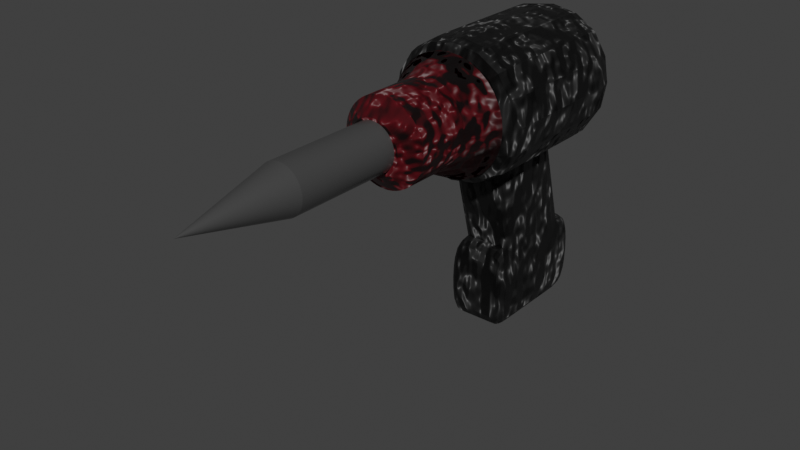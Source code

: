 # Source: herramienta_dos.blend  (saved by Blender 4.4.32; exported with 4.5.12 LTS)
import bpy
from mathutils import Matrix  # noqa: F401  (used for matrix-valued properties, if any)

bpy.ops.wm.read_factory_settings(use_empty=True)
scene = bpy.context.scene
scene.name = 'Scene'

# ---- collections
col_collection = bpy.data.collections.new('Collection'); scene.collection.children.link(col_collection)

# ---- images (referenced by path relative to the original .blend; pixels are not part of the script)
import os
ASSET_DIR = os.environ.get("B2B_ASSET_DIR", "")  # directory of the original .blend (textures are referenced by path, not embedded)
HERE = os.path.dirname(os.path.abspath(__file__))  # packed textures are extracted next to this script under _unpacked/

def load_image(name, relpath, width, height, colorspace="sRGB"):
    """Load a texture the original file referenced (path relative to the .blend, or extracted next to this script)."""
    p = next((c for c in (os.path.join(HERE, relpath), os.path.join(ASSET_DIR, relpath)) if relpath and os.path.exists(c)), "")
    if p:
        img = bpy.data.images.load(p, check_existing=True)
        img.name = name
    else:  # same state as the original file: an image datablock whose file is absent (Cycles renders it pink)
        img = bpy.data.images.new(name, width, height)
        img.source = "FILE"
        img.filepath = "//" + (relpath or name)
    img.colorspace_settings.name = colorspace
    return img
img_roughpaint_png = load_image('roughpaint.png', 'roughpaint.png', 1024, 1024, 'sRGB')

# ---- materials (node trees are filled in below, after node groups)
mat_material_007 = bpy.data.materials.new('Material.007')
mat_material_007.use_transparent_shadow = False
mat_material_005 = bpy.data.materials.new('Material.005')
mat_material_005.use_transparent_shadow = False
mat_material_006 = bpy.data.materials.new('Material.006')
mat_material_006.use_transparent_shadow = False

# ---- material node trees
mat_material_007.use_nodes = True; mat_material_007.node_tree.nodes.clear()
_N = mat_material_007.node_tree.nodes; _L = mat_material_007.node_tree.links
n0 = _N.new('ShaderNodeBsdfPrincipled'); n0.name = 'Principled BSDF'; n0.location = (10, 300)
n0.inputs[0].default_value = (0.03026, 0.03026, 0.03026, 1.0)
n0.inputs[1].default_value = 0.6582
n1 = _N.new('ShaderNodeOutputMaterial'); n1.name = 'Material Output'; n1.location = (300, 300)
n2 = _N.new('ShaderNodeBump'); n2.name = 'Bump'; n2.location = (-176, 248)
n2.inputs[1].default_value = 1.0
n2.inputs[2].default_value = 1.0
n3 = _N.new('ShaderNodeHueSaturation'); n3.name = 'Hue/Saturation/Value'; n3.location = (-392, 249)
n4 = _N.new('ShaderNodeTexNoise'); n4.name = 'Noise Texture'; n4.location = (-597, 267)
_L.new(n0.outputs[0], n1.inputs[0])
_L.new(n2.outputs[0], n0.inputs[5])
_L.new(n3.outputs[0], n2.inputs[3])
_L.new(n4.outputs[0], n3.inputs[4])
n1.is_active_output = True
mat_material_005.use_nodes = True; mat_material_005.node_tree.nodes.clear()
_N = mat_material_005.node_tree.nodes; _L = mat_material_005.node_tree.links
n0 = _N.new('ShaderNodeBsdfPrincipled'); n0.name = 'Principled BSDF'; n0.location = (21, 300)
n0.inputs[0].default_value = (0.1007, 0.1007, 0.1007, 1.0)
n0.inputs[1].default_value = 0.4327
n1 = _N.new('ShaderNodeOutputMaterial'); n1.name = 'Material Output'; n1.location = (311, 300)
n2 = _N.new('ShaderNodeTexImage'); n2.name = 'Image Texture'; n2.location = (-539, 268)
n2.image = img_roughpaint_png
n3 = _N.new('ShaderNodeMapping'); n3.name = 'Mapping'; n3.location = (-719, 268)
n4 = _N.new('ShaderNodeTexCoord'); n4.name = 'Texture Coordinate'; n4.location = (-899, 268)
n5 = _N.new('ShaderNodeValToRGB'); n5.name = 'Color Ramp'; n5.location = (-261, 309)
while len(n5.color_ramp.elements) > 1: n5.color_ramp.elements.remove(n5.color_ramp.elements[-1])
n5.color_ramp.elements[0].position = 0.2255; n5.color_ramp.elements[0].color = (0.0, 0.0, 0.0, 1.0)
_e = n5.color_ramp.elements.new(0.4582); _e.color = (1.0, 1.0, 1.0, 1.0)
_L.new(n0.outputs[0], n1.inputs[0])
_L.new(n3.outputs[0], n2.inputs[0])
_L.new(n4.outputs[2], n3.inputs[0])
_L.new(n2.outputs[0], n5.inputs[0])
_L.new(n5.outputs[0], n0.inputs[2])
n1.is_active_output = True
mat_material_006.use_nodes = True; mat_material_006.node_tree.nodes.clear()
_N = mat_material_006.node_tree.nodes; _L = mat_material_006.node_tree.links
n0 = _N.new('ShaderNodeBsdfPrincipled'); n0.name = 'Principled BSDF'; n0.location = (10, 300)
n0.inputs[0].default_value = (0.09325, 0.0, 0.003305, 1.0)
n1 = _N.new('ShaderNodeOutputMaterial'); n1.name = 'Material Output'; n1.location = (300, 300)
n2 = _N.new('ShaderNodeBump'); n2.name = 'Bump'; n2.location = (-207, 259)
n2.inputs[0].default_value = 0.86
n2.inputs[1].default_value = 1.0
n2.inputs[2].default_value = 1.0
n3 = _N.new('ShaderNodeHueSaturation'); n3.name = 'Hue/Saturation/Value'; n3.location = (-410, 256)
n4 = _N.new('ShaderNodeTexNoise'); n4.name = 'Noise Texture'; n4.location = (-641, 267)
n4.inputs[2].default_value = 3.6
_L.new(n0.outputs[0], n1.inputs[0])
_L.new(n2.outputs[0], n0.inputs[5])
_L.new(n3.outputs[0], n2.inputs[3])
_L.new(n4.outputs[0], n3.inputs[4])
n1.is_active_output = True

# ---- world
world_world = bpy.data.worlds.new('World'); scene.world = world_world
world_world.use_nodes = True; world_world.node_tree.nodes.clear()
_N = world_world.node_tree.nodes; _L = world_world.node_tree.links
n0 = _N.new('ShaderNodeOutputWorld'); n0.name = 'World Output'; n0.location = (300, 300)
n1 = _N.new('ShaderNodeBackground'); n1.name = 'Background'; n1.location = (10, 300)
n1.inputs[0].default_value = (0.05088, 0.05088, 0.05088, 1.0)
_L.new(n1.outputs[0], n0.inputs[0])
n0.is_active_output = True
world_world.color = (0.05088, 0.05088, 0.05088)
world_world.use_sun_shadow = False
world_world.sun_shadow_jitter_overblur = 0.0

# ---- meshes
me_cube_009 = bpy.data.meshes.new('Cube.009')
me_cube_009.from_pydata([(-1.0, -1.0, -1.0), (-1.0, -1.0, 1.0), (-1.0, 1.0, -1.0), (-1.0, 1.0, 1.0), (1.0, -1.0, -1.0), (1.0, -1.0, 1.0), (1.0, 1.0, -1.0), (1.0, 1.0, 1.0), (-0.6091, 1.0, -1.0), (-0.6091, 1.0, 1.0), (-0.6091, -1.0, -1.0), (-0.6091, -1.0, 1.0), (0.6424, 1.0, 1.0), (0.6424, -1.0, -1.0), (0.6424, 1.0, -1.0), (0.6424, -1.0, 1.0), (-1.0, 0.6901, -1.0), (-1.0, 0.6901, 1.0), (1.0, 0.6901, -1.0), (1.0, 0.6901, 1.0), (-0.6091, 0.6901, 1.0), (-0.6091, 0.6901, -1.0), (0.6424, 0.6901, 1.0), (0.6424, 0.6901, -1.0), (-1.0, -0.665, -1.0), (1.0, -0.665, 1.0), (-0.6091, -0.665, 1.0), (-0.6091, -0.665, -1.0), (0.6424, -0.665, 1.0), (0.6424, -0.665, -1.0), (-1.0, -0.665, 1.0), (1.0, -0.665, -1.0), (2.501, 1.022, 6.211), (2.501, 1.022, 2.809), (2.501, -1.818, 6.211), (2.501, -1.818, 2.809), (-2.501, 1.022, 6.211), (-2.501, 1.022, 2.809), (-2.501, -1.818, 6.211), (-2.501, -1.818, 2.809), (2.501, 0.6551, 6.211), (2.501, 0.6551, 2.809), (-2.501, 0.6551, 6.211), (-2.501, 0.6551, 2.809), (2.501, -1.482, 2.809), (-2.501, -1.482, 6.211), (2.501, -1.482, 6.211), (-2.501, -1.482, 2.809), (-1.0, -1.078, 3.062), (-1.0, 0.2193, 3.601), (-1.0, -0.4502, -0.3786), (-1.0, 0.8472, 0.1602), (1.0, -1.078, 3.062), (1.0, 0.2193, 3.601), (1.0, -0.4502, -0.3786), (1.0, 0.8472, 0.1602), (-0.6091, -0.4502, -0.3786), (-0.6091, 0.8472, 0.1602), (-0.6091, -1.078, 3.062), (-0.6091, 0.2193, 3.601), (0.6424, 0.8472, 0.1602), (0.6424, -1.078, 3.062), (0.6424, -0.4502, -0.3786), (0.6424, 0.2193, 3.601), (-1.0, -0.5475, 0.1545), (-1.0, 0.7499, 0.6933), (1.0, -0.5475, 0.1545), (1.0, 0.7499, 0.6933), (-0.6091, 0.7499, 0.6933), (-0.6091, -0.5475, 0.1545), (0.6424, 0.7499, 0.6933), (0.6424, -0.5475, 0.1545), (-1.0, -0.9729, 2.486), (1.0, 0.3244, 3.025), (-0.6091, 0.3244, 3.025), (-0.6091, -0.9729, 2.486), (0.6424, 0.3244, 3.025), (0.6424, -0.9729, 2.486), (-1.0, 0.3244, 3.025), (1.0, -0.9729, 2.486)], [], [(16, 17, 3, 2), (14, 12, 7, 6), (31, 25, 5, 4), (10, 11, 1, 0), (29, 31, 4, 13), (26, 30, 1, 11), (28, 26, 11, 15), (24, 27, 10, 0), (13, 15, 11, 10), (2, 3, 9, 8), (4, 5, 15, 13), (25, 28, 15, 5), (27, 29, 13, 10), (8, 9, 12, 14), (8, 14, 23, 21), (7, 12, 22, 19), (2, 8, 21, 16), (12, 9, 20, 22), (9, 3, 17, 20), (14, 6, 18, 23), (6, 7, 19, 18), (24, 30, 17, 16), (0, 1, 30, 24), (21, 23, 29, 27), (19, 22, 28, 25), (16, 21, 27, 24), (22, 20, 26, 28), (20, 17, 30, 26), (23, 18, 31, 29), (18, 19, 25, 31), (46, 34, 35, 44), (34, 38, 39, 35), (42, 36, 37, 43), (36, 32, 33, 37), (40, 32, 36, 42), (43, 37, 33, 41), (47, 43, 41, 44), (46, 40, 42, 45), (45, 42, 43, 47), (32, 40, 41, 33), (38, 45, 47, 39), (34, 46, 45, 38), (39, 47, 44, 35), (40, 46, 44, 41), (64, 65, 51, 50), (62, 60, 55, 54), (79, 73, 53, 52), (58, 59, 49, 48), (77, 79, 52, 61), (74, 78, 49, 59), (76, 74, 59, 63), (72, 75, 58, 48), (61, 63, 59, 58), (50, 51, 57, 56), (52, 53, 63, 61), (73, 76, 63, 53), (75, 77, 61, 58), (56, 57, 60, 62), (56, 62, 71, 69), (55, 60, 70, 67), (50, 56, 69, 64), (60, 57, 68, 70), (57, 51, 65, 68), (62, 54, 66, 71), (54, 55, 67, 66), (72, 78, 65, 64), (48, 49, 78, 72), (69, 71, 77, 75), (67, 70, 76, 73), (64, 69, 75, 72), (70, 68, 74, 76), (68, 65, 78, 74), (71, 66, 79, 77), (66, 67, 73, 79)])
_uv = me_cube_009.uv_layers.new(name='UVMap')
_uv.uv.foreach_set('vector', [0.375, 0.125, 0.625, 0.125, 0.625, 0.25, 0.375, 0.25, 0.375, 0.4722, 0.625, 0.4722, 0.625, 0.5, 0.375, 0.5, 0.375, 0.7278, 0.625, 0.7278, 0.625, 0.75, 0.375, 0.75, 0.375, 0.875, 0.625, 0.875, 0.625, 1.0, 0.375, 1.0, 0.3472, 0.7278, 0.375, 0.7278, 0.375, 0.75, 0.3472, 0.75, 0.75, 0.7278, 0.875, 0.7278, 0.875, 0.75, 0.75, 0.75, 0.6528, 0.7278, 0.75, 0.7278, 0.75, 0.75, 0.6528, 0.75, 0.125, 0.7278, 0.25, 0.7278, 0.25, 0.75, 0.125, 0.75, 0.375, 0.7778, 0.625, 0.7778, 0.625, 0.875, 0.375, 0.875, 0.375, 0.25, 0.625, 0.25, 0.625, 0.375, 0.375, 0.375, 0.375, 0.75, 0.625, 0.75, 0.625, 0.7778, 0.375, 0.7778, 0.625, 0.7278, 0.6528, 0.7278, 0.6528, 0.75, 0.625, 0.75, 0.25, 0.7278, 0.3472, 0.7278, 0.3472, 0.75, 0.25, 0.75, 0.375, 0.375, 0.625, 0.375, 0.625, 0.4722, 0.375, 0.4722, 0.25, 0.5, 0.3472, 0.5, 0.3472, 0.625, 0.25, 0.625, 0.625, 0.5, 0.6528, 0.5, 0.6528, 0.625, 0.625, 0.625, 0.125, 0.5, 0.25, 0.5, 0.25, 0.625, 0.125, 0.625, 0.6528, 0.5, 0.75, 0.5, 0.75, 0.625, 0.6528, 0.625, 0.75, 0.5, 0.875, 0.5, 0.875, 0.625, 0.75, 0.625, 0.3472, 0.5, 0.375, 0.5, 0.375, 0.625, 0.3472, 0.625, 0.375, 0.5, 0.625, 0.5, 0.625, 0.625, 0.375, 0.625, 0.375, 0.02215, 0.625, 0.02215, 0.625, 0.125, 0.375, 0.125, 0.375, 0.0, 0.625, 0.0, 0.625, 0.02215, 0.375, 0.02215, 0.25, 0.625, 0.3472, 0.625, 0.3472, 0.7278, 0.25, 0.7278, 0.625, 0.625, 0.6528, 0.625, 0.6528, 0.7278, 0.625, 0.7278, 0.125, 0.625, 0.25, 0.625, 0.25, 0.7278, 0.125, 0.7278, 0.6528, 0.625, 0.75, 0.625, 0.75, 0.7278, 0.6528, 0.7278, 0.75, 0.625, 0.875, 0.625, 0.875, 0.7278, 0.75, 0.7278, 0.3472, 0.625, 0.375, 0.625, 0.375, 0.7278, 0.3472, 0.7278, 0.375, 0.625, 0.625, 0.625, 0.625, 0.7278, 0.375, 0.7278, 0.375, 0.2204, 0.375, 0.25, 0.625, 0.25, 0.625, 0.2204, 0.375, 0.25, 0.375, 0.5, 0.625, 0.5, 0.625, 0.25, 0.375, 0.7177, 0.375, 0.75, 0.625, 0.75, 0.625, 0.7177, 0.375, 0.75, 0.375, 1.0, 0.625, 1.0, 0.625, 0.75, 0.125, 0.7177, 0.125, 0.75, 0.375, 0.75, 0.375, 0.7177, 0.625, 0.7177, 0.625, 0.75, 0.875, 0.75, 0.875, 0.7177, 0.625, 0.5296, 0.625, 0.7177, 0.875, 0.7177, 0.875, 0.5296, 0.125, 0.5296, 0.125, 0.7177, 0.375, 0.7177, 0.375, 0.5296, 0.375, 0.5296, 0.375, 0.7177, 0.625, 0.7177, 0.625, 0.5296, 0.375, 0.0, 0.375, 0.03226, 0.625, 0.03226, 0.625, 0.0, 0.375, 0.5, 0.375, 0.5296, 0.625, 0.5296, 0.625, 0.5, 0.125, 0.5, 0.125, 0.5296, 0.375, 0.5296, 0.375, 0.5, 0.625, 0.5, 0.625, 0.5296, 0.875, 0.5296, 0.875, 0.5, 0.375, 0.03226, 0.375, 0.2204, 0.625, 0.2204, 0.625, 0.03226, 0.375, 0.125, 0.625, 0.125, 0.625, 0.25, 0.375, 0.25, 0.375, 0.4722, 0.625, 0.4722, 0.625, 0.5, 0.375, 0.5, 0.375, 0.7278, 0.625, 0.7278, 0.625, 0.75, 0.375, 0.75, 0.375, 0.875, 0.625, 0.875, 0.625, 1.0, 0.375, 1.0, 0.3472, 0.7278, 0.375, 0.7278, 0.375, 0.75, 0.3472, 0.75, 0.75, 0.7278, 0.875, 0.7278, 0.875, 0.75, 0.75, 0.75, 0.6528, 0.7278, 0.75, 0.7278, 0.75, 0.75, 0.6528, 0.75, 0.125, 0.7278, 0.25, 0.7278, 0.25, 0.75, 0.125, 0.75, 0.375, 0.7778, 0.625, 0.7778, 0.625, 0.875, 0.375, 0.875, 0.375, 0.25, 0.625, 0.25, 0.625, 0.375, 0.375, 0.375, 0.375, 0.75, 0.625, 0.75, 0.625, 0.7778, 0.375, 0.7778, 0.625, 0.7278, 0.6528, 0.7278, 0.6528, 0.75, 0.625, 0.75, 0.25, 0.7278, 0.3472, 0.7278, 0.3472, 0.75, 0.25, 0.75, 0.375, 0.375, 0.625, 0.375, 0.625, 0.4722, 0.375, 0.4722, 0.25, 0.5, 0.3472, 0.5, 0.3472, 0.625, 0.25, 0.625, 0.625, 0.5, 0.6528, 0.5, 0.6528, 0.625, 0.625, 0.625, 0.125, 0.5, 0.25, 0.5, 0.25, 0.625, 0.125, 0.625, 0.6528, 0.5, 0.75, 0.5, 0.75, 0.625, 0.6528, 0.625, 0.75, 0.5, 0.875, 0.5, 0.875, 0.625, 0.75, 0.625, 0.3472, 0.5, 0.375, 0.5, 0.375, 0.625, 0.3472, 0.625, 0.375, 0.5, 0.625, 0.5, 0.625, 0.625, 0.375, 0.625, 0.375, 0.02215, 0.625, 0.02215, 0.625, 0.125, 0.375, 0.125, 0.375, 0.0, 0.625, 0.0, 0.625, 0.02215, 0.375, 0.02215, 0.25, 0.625, 0.3472, 0.625, 0.3472, 0.7278, 0.25, 0.7278, 0.625, 0.625, 0.6528, 0.625, 0.6528, 0.7278, 0.625, 0.7278, 0.125, 0.625, 0.25, 0.625, 0.25, 0.7278, 0.125, 0.7278, 0.6528, 0.625, 0.75, 0.625, 0.75, 0.7278, 0.6528, 0.7278, 0.75, 0.625, 0.875, 0.625, 0.875, 0.7278, 0.75, 0.7278, 0.3472, 0.625, 0.375, 0.625, 0.375, 0.7278, 0.3472, 0.7278, 0.375, 0.625, 0.625, 0.625, 0.625, 0.7278, 0.375, 0.7278])
me_cube_009.materials.append(mat_material_007)
me_cube_009.update()
me_cone_001 = bpy.data.meshes.new('Cone.001')
me_cone_001.from_pydata([(0.0, 1.0, -1.0), (0.08481, 0.9964, -1.0), (0.169, 0.9856, -1.0), (0.252, 0.9677, -1.0), (0.3331, 0.9429, -1.0), (0.4119, 0.9112, -1.0), (0.4877, 0.873, -1.0), (0.56, 0.8285, -1.0), (0.6282, 0.778, -1.0), (0.6919, 0.722, -1.0), (0.7507, 0.6607, -1.0), (0.804, 0.5946, -1.0), (0.8515, 0.5243, -1.0), (0.8929, 0.4502, -1.0), (0.9279, 0.3729, -1.0), (0.9562, 0.2928, -1.0), (0.9776, 0.2107, -1.0), (0.9919, 0.127, -1.0), (0.9991, 0.04244, -1.0), (0.9991, -0.04244, -1.0), (0.9919, -0.127, -1.0), (0.9776, -0.2107, -1.0), (0.9562, -0.2928, -1.0), (0.9279, -0.3729, -1.0), (0.8929, -0.4502, -1.0), (0.8515, -0.5243, -1.0), (0.804, -0.5946, -1.0), (0.7507, -0.6607, -1.0), (0.6919, -0.722, -1.0), (0.6282, -0.778, -1.0), (0.56, -0.8285, -1.0), (0.4877, -0.873, -1.0), (0.4119, -0.9112, -1.0), (0.3331, -0.9429, -1.0), (0.252, -0.9677, -1.0), (0.169, -0.9856, -1.0), (0.08481, -0.9964, -1.0), (0.0, -1.0, -1.0), (-0.08481, -0.9964, -1.0), (-0.169, -0.9856, -1.0), (-0.252, -0.9677, -1.0), (-0.3331, -0.9429, -1.0), (-0.4119, -0.9112, -1.0), (-0.4877, -0.873, -1.0), (-0.56, -0.8285, -1.0), (-0.6282, -0.778, -1.0), (-0.6919, -0.722, -1.0), (-0.7507, -0.6607, -1.0), (-0.804, -0.5946, -1.0), (-0.8515, -0.5243, -1.0), (-0.8929, -0.4502, -1.0), (-0.9279, -0.3729, -1.0), (-0.9562, -0.2928, -1.0), (-0.9776, -0.2107, -1.0), (-0.9919, -0.127, -1.0), (-0.9991, -0.04244, -1.0), (-0.9991, 0.04244, -1.0), (-0.9919, 0.127, -1.0), (-0.9776, 0.2107, -1.0), (-0.9562, 0.2928, -1.0), (-0.9279, 0.3729, -1.0), (-0.8929, 0.4502, -1.0), (-0.8515, 0.5243, -1.0), (-0.804, 0.5946, -1.0), (-0.7507, 0.6607, -1.0), (-0.6919, 0.722, -1.0), (-0.6282, 0.778, -1.0), (-0.56, 0.8285, -1.0), (-0.4877, 0.873, -1.0), (-0.4119, 0.9112, -1.0), (-0.3331, 0.9429, -1.0), (-0.252, 0.9677, -1.0), (-0.169, 0.9856, -1.0), (-0.08481, 0.9964, -1.0), (0.0, 1.054e-07, 3.412), (-1.285e-07, 1.0, -5.508), (0.08481, 0.9964, -5.508), (0.169, 0.9856, -5.508), (0.252, 0.9677, -5.508), (0.3331, 0.9429, -5.508), (0.4119, 0.9112, -5.508), (0.4877, 0.873, -5.508), (0.56, 0.8285, -5.508), (0.6282, 0.778, -5.508), (0.6919, 0.722, -5.508), (0.7507, 0.6607, -5.508), (0.804, 0.5946, -5.508), (0.8515, 0.5243, -5.508), (0.8929, 0.4502, -5.508), (0.9279, 0.3729, -5.508), (0.9562, 0.2928, -5.508), (0.9776, 0.2107, -5.508), (0.9919, 0.127, -5.508), (0.9991, 0.04244, -5.508), (0.9991, -0.04244, -5.508), (0.9919, -0.127, -5.508), (0.9776, -0.2107, -5.508), (0.9562, -0.2928, -5.508), (0.9279, -0.3729, -5.508), (0.8929, -0.4502, -5.508), (0.8515, -0.5243, -5.508), (0.804, -0.5946, -5.508), (0.7507, -0.6607, -5.508), (0.6919, -0.722, -5.508), (0.6282, -0.778, -5.508), (0.56, -0.8285, -5.508), (0.4877, -0.873, -5.508), (0.4119, -0.9112, -5.508), (0.3331, -0.9429, -5.508), (0.252, -0.9677, -5.508), (0.169, -0.9856, -5.508), (0.08481, -0.9964, -5.508), (-1.285e-07, -1.0, -5.508), (-0.08481, -0.9964, -5.508), (-0.169, -0.9856, -5.508), (-0.252, -0.9677, -5.508), (-0.3331, -0.9429, -5.508), (-0.4119, -0.9112, -5.508), (-0.4877, -0.873, -5.508), (-0.56, -0.8285, -5.508), (-0.6282, -0.778, -5.508), (-0.6919, -0.722, -5.508), (-0.7507, -0.6607, -5.508), (-0.804, -0.5946, -5.508), (-0.8515, -0.5243, -5.508), (-0.8929, -0.4502, -5.508), (-0.9279, -0.3729, -5.508), (-0.9562, -0.2928, -5.508), (-0.9776, -0.2107, -5.508), (-0.9919, -0.127, -5.508), (-0.9991, -0.04244, -5.508), (-0.9991, 0.04244, -5.508), (-0.9919, 0.127, -5.508), (-0.9776, 0.2107, -5.508), (-0.9562, 0.2928, -5.508), (-0.9279, 0.3729, -5.508), (-0.8929, 0.4502, -5.508), (-0.8515, 0.5243, -5.508), (-0.804, 0.5946, -5.508), (-0.7507, 0.6607, -5.508), (-0.6919, 0.722, -5.508), (-0.6282, 0.778, -5.508), (-0.56, 0.8285, -5.508), (-0.4877, 0.873, -5.508), (-0.4119, 0.9112, -5.508), (-0.3331, 0.9429, -5.508), (-0.252, 0.9677, -5.508), (-0.169, 0.9856, -5.508), (-0.08481, 0.9964, -5.508)], [], [(0, 74, 1), (1, 74, 2), (2, 74, 3), (3, 74, 4), (4, 74, 5), (5, 74, 6), (6, 74, 7), (7, 74, 8), (8, 74, 9), (9, 74, 10), (10, 74, 11), (11, 74, 12), (12, 74, 13), (13, 74, 14), (14, 74, 15), (15, 74, 16), (16, 74, 17), (17, 74, 18), (18, 74, 19), (19, 74, 20), (20, 74, 21), (21, 74, 22), (22, 74, 23), (23, 74, 24), (24, 74, 25), (25, 74, 26), (26, 74, 27), (27, 74, 28), (28, 74, 29), (29, 74, 30), (30, 74, 31), (31, 74, 32), (32, 74, 33), (33, 74, 34), (34, 74, 35), (35, 74, 36), (36, 74, 37), (37, 74, 38), (38, 74, 39), (39, 74, 40), (40, 74, 41), (41, 74, 42), (42, 74, 43), (43, 74, 44), (44, 74, 45), (45, 74, 46), (46, 74, 47), (47, 74, 48), (48, 74, 49), (49, 74, 50), (50, 74, 51), (51, 74, 52), (52, 74, 53), (53, 74, 54), (54, 74, 55), (55, 74, 56), (56, 74, 57), (57, 74, 58), (58, 74, 59), (59, 74, 60), (60, 74, 61), (61, 74, 62), (62, 74, 63), (63, 74, 64), (64, 74, 65), (65, 74, 66), (66, 74, 67), (67, 74, 68), (68, 74, 69), (69, 74, 70), (70, 74, 71), (71, 74, 72), (70, 71, 146, 145), (72, 74, 73), (73, 74, 0), (75, 76, 77, 78, 79, 80, 81, 82, 83, 84, 85, 86, 87, 88, 89, 90, 91, 92, 93, 94, 95, 96, 97, 98, 99, 100, 101, 102, 103, 104, 105, 106, 107, 108, 109, 110, 111, 112, 113, 114, 115, 116, 117, 118, 119, 120, 121, 122, 123, 124, 125, 126, 127, 128, 129, 130, 131, 132, 133, 134, 135, 136, 137, 138, 139, 140, 141, 142, 143, 144, 145, 146, 147, 148), (57, 58, 133, 132), (44, 45, 120, 119), (31, 32, 107, 106), (18, 19, 94, 93), (5, 6, 81, 80), (71, 72, 147, 146), (58, 59, 134, 133), (45, 46, 121, 120), (32, 33, 108, 107), (19, 20, 95, 94), (6, 7, 82, 81), (72, 73, 148, 147), (59, 60, 135, 134), (46, 47, 122, 121), (33, 34, 109, 108), (20, 21, 96, 95), (7, 8, 83, 82), (73, 0, 75, 148), (60, 61, 136, 135), (47, 48, 123, 122), (34, 35, 110, 109), (21, 22, 97, 96), (8, 9, 84, 83), (61, 62, 137, 136), (48, 49, 124, 123), (35, 36, 111, 110), (22, 23, 98, 97), (9, 10, 85, 84), (62, 63, 138, 137), (49, 50, 125, 124), (36, 37, 112, 111), (23, 24, 99, 98), (10, 11, 86, 85), (63, 64, 139, 138), (50, 51, 126, 125), (37, 38, 113, 112), (24, 25, 100, 99), (11, 12, 87, 86), (64, 65, 140, 139), (51, 52, 127, 126), (38, 39, 114, 113), (25, 26, 101, 100), (12, 13, 88, 87), (65, 66, 141, 140), (0, 1, 76, 75), (52, 53, 128, 127), (39, 40, 115, 114), (26, 27, 102, 101), (13, 14, 89, 88), (66, 67, 142, 141), (53, 54, 129, 128), (40, 41, 116, 115), (27, 28, 103, 102), (14, 15, 90, 89), (1, 2, 77, 76), (67, 68, 143, 142), (54, 55, 130, 129), (41, 42, 117, 116), (28, 29, 104, 103), (15, 16, 91, 90), (2, 3, 78, 77), (68, 69, 144, 143), (55, 56, 131, 130), (42, 43, 118, 117), (29, 30, 105, 104), (16, 17, 92, 91), (3, 4, 79, 78), (69, 70, 145, 144), (56, 57, 132, 131), (43, 44, 119, 118), (30, 31, 106, 105), (17, 18, 93, 92), (4, 5, 80, 79)])
_uv = me_cone_001.uv_layers.new(name='UVMap')
_uv.uv.foreach_set('vector', [0.25, 0.49, 0.25, 0.25, 0.2704, 0.4891, 0.2704, 0.4891, 0.25, 0.25, 0.2906, 0.4865, 0.2906, 0.4865, 0.25, 0.25, 0.3105, 0.4823, 0.3105, 0.4823, 0.25, 0.25, 0.33, 0.4763, 0.33, 0.4763, 0.25, 0.25, 0.3489, 0.4687, 0.3489, 0.4687, 0.25, 0.25, 0.367, 0.4595, 0.367, 0.4595, 0.25, 0.25, 0.3844, 0.4488, 0.3844, 0.4488, 0.25, 0.25, 0.4008, 0.4367, 0.4008, 0.4367, 0.25, 0.25, 0.4161, 0.4233, 0.4161, 0.4233, 0.25, 0.25, 0.4302, 0.4086, 0.4302, 0.4086, 0.25, 0.25, 0.443, 0.3927, 0.443, 0.3927, 0.25, 0.25, 0.4544, 0.3758, 0.4544, 0.3758, 0.25, 0.25, 0.4643, 0.358, 0.4643, 0.358, 0.25, 0.25, 0.4727, 0.3395, 0.4727, 0.3395, 0.25, 0.25, 0.4795, 0.3203, 0.4795, 0.3203, 0.25, 0.25, 0.4846, 0.3006, 0.4846, 0.3006, 0.25, 0.25, 0.4881, 0.2805, 0.4881, 0.2805, 0.25, 0.25, 0.4898, 0.2602, 0.4898, 0.2602, 0.25, 0.25, 0.4898, 0.2398, 0.4898, 0.2398, 0.25, 0.25, 0.4881, 0.2195, 0.4881, 0.2195, 0.25, 0.25, 0.4846, 0.1994, 0.4846, 0.1994, 0.25, 0.25, 0.4795, 0.1797, 0.4795, 0.1797, 0.25, 0.25, 0.4727, 0.1605, 0.4727, 0.1605, 0.25, 0.25, 0.4643, 0.142, 0.4643, 0.142, 0.25, 0.25, 0.4544, 0.1242, 0.4544, 0.1242, 0.25, 0.25, 0.443, 0.1073, 0.443, 0.1073, 0.25, 0.25, 0.4302, 0.09144, 0.4302, 0.09144, 0.25, 0.25, 0.4161, 0.07673, 0.4161, 0.07673, 0.25, 0.25, 0.4008, 0.06327, 0.4008, 0.06327, 0.25, 0.25, 0.3844, 0.05116, 0.3844, 0.05116, 0.25, 0.25, 0.367, 0.04048, 0.367, 0.04048, 0.25, 0.25, 0.3489, 0.03131, 0.3489, 0.03131, 0.25, 0.25, 0.33, 0.02371, 0.33, 0.02371, 0.25, 0.25, 0.3105, 0.01774, 0.3105, 0.01774, 0.25, 0.25, 0.2906, 0.01345, 0.2906, 0.01345, 0.25, 0.25, 0.2704, 0.01086, 0.2704, 0.01086, 0.25, 0.25, 0.25, 0.01, 0.25, 0.01, 0.25, 0.25, 0.2296, 0.01086, 0.2296, 0.01086, 0.25, 0.25, 0.2094, 0.01345, 0.2094, 0.01345, 0.25, 0.25, 0.1895, 0.01774, 0.1895, 0.01774, 0.25, 0.25, 0.17, 0.02371, 0.17, 0.02371, 0.25, 0.25, 0.1511, 0.03131, 0.1511, 0.03131, 0.25, 0.25, 0.133, 0.04048, 0.133, 0.04048, 0.25, 0.25, 0.1156, 0.05116, 0.1156, 0.05116, 0.25, 0.25, 0.09923, 0.06327, 0.09923, 0.06327, 0.25, 0.25, 0.08393, 0.07673, 0.08393, 0.07673, 0.25, 0.25, 0.06984, 0.09144, 0.06984, 0.09144, 0.25, 0.25, 0.05704, 0.1073, 0.05704, 0.1073, 0.25, 0.25, 0.04563, 0.1242, 0.04563, 0.1242, 0.25, 0.25, 0.0357, 0.142, 0.0357, 0.142, 0.25, 0.25, 0.02731, 0.1605, 0.02731, 0.1605, 0.25, 0.25, 0.02052, 0.1797, 0.02052, 0.1797, 0.25, 0.25, 0.01539, 0.1994, 0.01539, 0.1994, 0.25, 0.25, 0.01194, 0.2195, 0.01194, 0.2195, 0.25, 0.25, 0.01022, 0.2398, 0.01022, 0.2398, 0.25, 0.25, 0.01022, 0.2602, 0.01022, 0.2602, 0.25, 0.25, 0.01194, 0.2805, 0.01194, 0.2805, 0.25, 0.25, 0.01539, 0.3006, 0.01539, 0.3006, 0.25, 0.25, 0.02052, 0.3203, 0.02052, 0.3203, 0.25, 0.25, 0.02731, 0.3395, 0.02731, 0.3395, 0.25, 0.25, 0.0357, 0.358, 0.0357, 0.358, 0.25, 0.25, 0.04563, 0.3758, 0.04563, 0.3758, 0.25, 0.25, 0.05704, 0.3927, 0.05704, 0.3927, 0.25, 0.25, 0.06984, 0.4086, 0.06984, 0.4086, 0.25, 0.25, 0.08393, 0.4233, 0.08393, 0.4233, 0.25, 0.25, 0.09923, 0.4367, 0.09923, 0.4367, 0.25, 0.25, 0.1156, 0.4488, 0.1156, 0.4488, 0.25, 0.25, 0.133, 0.4595, 0.133, 0.4595, 0.25, 0.25, 0.1511, 0.4687, 0.1511, 0.4687, 0.25, 0.25, 0.17, 0.4763, 0.17, 0.4763, 0.25, 0.25, 0.1895, 0.4823, 0.1895, 0.4823, 0.25, 0.25, 0.2094, 0.4865, 0.17, 0.4763, 0.1895, 0.4823, 0.1895, 0.4823, 0.17, 0.4763, 0.2094, 0.4865, 0.25, 0.25, 0.2296, 0.4891, 0.2296, 0.4891, 0.25, 0.25, 0.25, 0.49, 0.75, 0.49, 0.7704, 0.4891, 0.7906, 0.4865, 0.8105, 0.4823, 0.83, 0.4763, 0.8489, 0.4687, 0.867, 0.4595, 0.8844, 0.4488, 0.9008, 0.4367, 0.9161, 0.4233, 0.9302, 0.4086, 0.943, 0.3927, 0.9544, 0.3758, 0.9643, 0.358, 0.9727, 0.3395, 0.9795, 0.3203, 0.9846, 0.3006, 0.9881, 0.2805, 0.9898, 0.2602, 0.9898, 0.2398, 0.9881, 0.2195, 0.9846, 0.1994, 0.9795, 0.1797, 0.9727, 0.1605, 0.9643, 0.142, 0.9544, 0.1242, 0.943, 0.1073, 0.9302, 0.09144, 0.9161, 0.07673, 0.9008, 0.06327, 0.8844, 0.05116, 0.867, 0.04048, 0.8489, 0.03131, 0.83, 0.02371, 0.8105, 0.01774, 0.7906, 0.01345, 0.7704, 0.01086, 0.75, 0.01, 0.7296, 0.01086, 0.7094, 0.01345, 0.6895, 0.01774, 0.67, 0.02371, 0.6511, 0.03131, 0.633, 0.04048, 0.6156, 0.05116, 0.5992, 0.06327, 0.5839, 0.07673, 0.5698, 0.09144, 0.557, 0.1073, 0.5456, 0.1242, 0.5357, 0.142, 0.5273, 0.1605, 0.5205, 0.1797, 0.5154, 0.1994, 0.5119, 0.2195, 0.5102, 0.2398, 0.5102, 0.2602, 0.5119, 0.2805, 0.5154, 0.3006, 0.5205, 0.3203, 0.5273, 0.3395, 0.5357, 0.358, 0.5456, 0.3758, 0.557, 0.3927, 0.5698, 0.4086, 0.5839, 0.4233, 0.5992, 0.4367, 0.6156, 0.4488, 0.633, 0.4595, 0.6511, 0.4687, 0.67, 0.4763, 0.6895, 0.4823, 0.7094, 0.4865, 0.7296, 0.4891, 0.01194, 0.2805, 0.01539, 0.3006, 0.01539, 0.3006, 0.01194, 0.2805, 0.1156, 0.05116, 0.09923, 0.06327, 0.09923, 0.06327, 0.1156, 0.05116, 0.367, 0.04048, 0.3489, 0.03131, 0.3489, 0.03131, 0.367, 0.04048, 0.4898, 0.2602, 0.4898, 0.2398, 0.4898, 0.2398, 0.4898, 0.2602, 0.3489, 0.4687, 0.367, 0.4595, 0.367, 0.4595, 0.3489, 0.4687, 0.1895, 0.4823, 0.2094, 0.4865, 0.2094, 0.4865, 0.1895, 0.4823, 0.01539, 0.3006, 0.02052, 0.3203, 0.02052, 0.3203, 0.01539, 0.3006, 0.09923, 0.06327, 0.08393, 0.07673, 0.08393, 0.07673, 0.09923, 0.06327, 0.3489, 0.03131, 0.33, 0.02371, 0.33, 0.02371, 0.3489, 0.03131, 0.4898, 0.2398, 0.4881, 0.2195, 0.4881, 0.2195, 0.4898, 0.2398, 0.367, 0.4595, 0.3844, 0.4488, 0.3844, 0.4488, 0.367, 0.4595, 0.2094, 0.4865, 0.2296, 0.4891, 0.2296, 0.4891, 0.2094, 0.4865, 0.02052, 0.3203, 0.02731, 0.3395, 0.02731, 0.3395, 0.02052, 0.3203, 0.08393, 0.07673, 0.06984, 0.09144, 0.06984, 0.09144, 0.08393, 0.07673, 0.33, 0.02371, 0.3105, 0.01774, 0.3105, 0.01774, 0.33, 0.02371, 0.4881, 0.2195, 0.4846, 0.1994, 0.4846, 0.1994, 0.4881, 0.2195, 0.3844, 0.4488, 0.4008, 0.4367, 0.4008, 0.4367, 0.3844, 0.4488, 0.2296, 0.4891, 0.25, 0.49, 0.25, 0.49, 0.2296, 0.4891, 0.02731, 0.3395, 0.0357, 0.358, 0.0357, 0.358, 0.02731, 0.3395, 0.06984, 0.09144, 0.05704, 0.1073, 0.05704, 0.1073, 0.06984, 0.09144, 0.3105, 0.01774, 0.2906, 0.01345, 0.2906, 0.01345, 0.3105, 0.01774, 0.4846, 0.1994, 0.4795, 0.1797, 0.4795, 0.1797, 0.4846, 0.1994, 0.4008, 0.4367, 0.4161, 0.4233, 0.4161, 0.4233, 0.4008, 0.4367, 0.0357, 0.358, 0.04563, 0.3758, 0.04563, 0.3758, 0.0357, 0.358, 0.05704, 0.1073, 0.04563, 0.1242, 0.04563, 0.1242, 0.05704, 0.1073, 0.2906, 0.01345, 0.2704, 0.01086, 0.2704, 0.01086, 0.2906, 0.01345, 0.4795, 0.1797, 0.4727, 0.1605, 0.4727, 0.1605, 0.4795, 0.1797, 0.4161, 0.4233, 0.4302, 0.4086, 0.4302, 0.4086, 0.4161, 0.4233, 0.04563, 0.3758, 0.05704, 0.3927, 0.05704, 0.3927, 0.04563, 0.3758, 0.04563, 0.1242, 0.0357, 0.142, 0.0357, 0.142, 0.04563, 0.1242, 0.2704, 0.01086, 0.25, 0.01, 0.25, 0.01, 0.2704, 0.01086, 0.4727, 0.1605, 0.4643, 0.142, 0.4643, 0.142, 0.4727, 0.1605, 0.4302, 0.4086, 0.443, 0.3927, 0.443, 0.3927, 0.4302, 0.4086, 0.05704, 0.3927, 0.06984, 0.4086, 0.06984, 0.4086, 0.05704, 0.3927, 0.0357, 0.142, 0.02731, 0.1605, 0.02731, 0.1605, 0.0357, 0.142, 0.25, 0.01, 0.2296, 0.01086, 0.2296, 0.01086, 0.25, 0.01, 0.4643, 0.142, 0.4544, 0.1242, 0.4544, 0.1242, 0.4643, 0.142, 0.443, 0.3927, 0.4544, 0.3758, 0.4544, 0.3758, 0.443, 0.3927, 0.06984, 0.4086, 0.08393, 0.4233, 0.08393, 0.4233, 0.06984, 0.4086, 0.02731, 0.1605, 0.02052, 0.1797, 0.02052, 0.1797, 0.02731, 0.1605, 0.2296, 0.01086, 0.2094, 0.01345, 0.2094, 0.01345, 0.2296, 0.01086, 0.4544, 0.1242, 0.443, 0.1073, 0.443, 0.1073, 0.4544, 0.1242, 0.4544, 0.3758, 0.4643, 0.358, 0.4643, 0.358, 0.4544, 0.3758, 0.08393, 0.4233, 0.09923, 0.4367, 0.09923, 0.4367, 0.08393, 0.4233, 0.25, 0.49, 0.2704, 0.4891, 0.2704, 0.4891, 0.25, 0.49, 0.02052, 0.1797, 0.01539, 0.1994, 0.01539, 0.1994, 0.02052, 0.1797, 0.2094, 0.01345, 0.1895, 0.01774, 0.1895, 0.01774, 0.2094, 0.01345, 0.443, 0.1073, 0.4302, 0.09144, 0.4302, 0.09144, 0.443, 0.1073, 0.4643, 0.358, 0.4727, 0.3395, 0.4727, 0.3395, 0.4643, 0.358, 0.09923, 0.4367, 0.1156, 0.4488, 0.1156, 0.4488, 0.09923, 0.4367, 0.01539, 0.1994, 0.01194, 0.2195, 0.01194, 0.2195, 0.01539, 0.1994, 0.1895, 0.01774, 0.17, 0.02371, 0.17, 0.02371, 0.1895, 0.01774, 0.4302, 0.09144, 0.4161, 0.07673, 0.4161, 0.07673, 0.4302, 0.09144, 0.4727, 0.3395, 0.4795, 0.3203, 0.4795, 0.3203, 0.4727, 0.3395, 0.2704, 0.4891, 0.2906, 0.4865, 0.2906, 0.4865, 0.2704, 0.4891, 0.1156, 0.4488, 0.133, 0.4595, 0.133, 0.4595, 0.1156, 0.4488, 0.01194, 0.2195, 0.01022, 0.2398, 0.01022, 0.2398, 0.01194, 0.2195, 0.17, 0.02371, 0.1511, 0.03131, 0.1511, 0.03131, 0.17, 0.02371, 0.4161, 0.07673, 0.4008, 0.06327, 0.4008, 0.06327, 0.4161, 0.07673, 0.4795, 0.3203, 0.4846, 0.3006, 0.4846, 0.3006, 0.4795, 0.3203, 0.2906, 0.4865, 0.3105, 0.4823, 0.3105, 0.4823, 0.2906, 0.4865, 0.133, 0.4595, 0.1511, 0.4687, 0.1511, 0.4687, 0.133, 0.4595, 0.01022, 0.2398, 0.01022, 0.2602, 0.01022, 0.2602, 0.01022, 0.2398, 0.1511, 0.03131, 0.133, 0.04048, 0.133, 0.04048, 0.1511, 0.03131, 0.4008, 0.06327, 0.3844, 0.05116, 0.3844, 0.05116, 0.4008, 0.06327, 0.4846, 0.3006, 0.4881, 0.2805, 0.4881, 0.2805, 0.4846, 0.3006, 0.3105, 0.4823, 0.33, 0.4763, 0.33, 0.4763, 0.3105, 0.4823, 0.1511, 0.4687, 0.17, 0.4763, 0.17, 0.4763, 0.1511, 0.4687, 0.01022, 0.2602, 0.01194, 0.2805, 0.01194, 0.2805, 0.01022, 0.2602, 0.133, 0.04048, 0.1156, 0.05116, 0.1156, 0.05116, 0.133, 0.04048, 0.3844, 0.05116, 0.367, 0.04048, 0.367, 0.04048, 0.3844, 0.05116, 0.4881, 0.2805, 0.4898, 0.2602, 0.4898, 0.2602, 0.4881, 0.2805, 0.33, 0.4763, 0.3489, 0.4687, 0.3489, 0.4687, 0.33, 0.4763])
me_cone_001.materials.append(mat_material_005)
me_cone_001.update()
me_cone = bpy.data.meshes.new('Cone')
me_cone.from_pydata([(0.0, 1.0, -1.0), (0.1951, 0.9808, -1.0), (0.3827, 0.9239, -1.0), (0.5556, 0.8315, -1.0), (0.7071, 0.7071, -1.0), (0.8315, 0.5556, -1.0), (0.9239, 0.3827, -1.0), (0.9808, 0.1951, -1.0), (1.0, 0.0, -1.0), (0.9808, -0.1951, -1.0), (0.9239, -0.3827, -1.0), (0.8315, -0.5556, -1.0), (0.7071, -0.7071, -1.0), (0.5556, -0.8315, -1.0), (0.3827, -0.9239, -1.0), (0.1951, -0.9808, -1.0), (0.0, -1.0, -1.0), (-0.1951, -0.9808, -1.0), (-0.3827, -0.9239, -1.0), (-0.5556, -0.8315, -1.0), (-0.7071, -0.7071, -1.0), (-0.8315, -0.5556, -1.0), (-0.9239, -0.3827, -1.0), (-0.9808, -0.1951, -1.0), (-1.0, 0.0, -1.0), (-0.9808, 0.1951, -1.0), (-0.9239, 0.3827, -1.0), (-0.8315, 0.5556, -1.0), (-0.7071, 0.7071, -1.0), (-0.5556, 0.8315, -1.0), (-0.3827, 0.9239, -1.0), (-0.1951, 0.9808, -1.0), (0.0, 0.0, 1.0), (0.009839, -0.662, -0.5227), (-0.06411, -0.6582, -0.5227), (-0.1373, -0.6466, -0.5227), (-0.2088, -0.6274, -0.5227), (-0.2779, -0.6009, -0.5227), (-0.3439, -0.5673, -0.5227), (-0.406, -0.5269, -0.5227), (-0.4636, -0.4803, -0.5227), (-0.5159, -0.428, -0.5227), (-0.5625, -0.3704, -0.5227), (-0.6029, -0.3083, -0.5227), (-0.6365, -0.2423, -0.5227), (-0.663, -0.1732, -0.5227), (-0.6822, -0.1017, -0.5227), (-0.6938, -0.02852, -0.5227), (-0.6976, 0.04544, -0.5227), (-0.6938, 0.1194, -0.5227), (-0.6822, 0.1925, -0.5227), (-0.663, 0.2641, -0.5227), (-0.6365, 0.3332, -0.5227), (-0.6029, 0.3992, -0.5227), (-0.5625, 0.4613, -0.5227), (-0.5159, 0.5188, -0.5227), (-0.4636, 0.5712, -0.5227), (-0.406, 0.6178, -0.5227), (-0.3439, 0.6581, -0.5227), (-0.2779, 0.6918, -0.5227), (-0.2088, 0.7183, -0.5227), (-0.1373, 0.7375, -0.5227), (-0.06411, 0.749, -0.5227), (0.009839, 0.7529, -0.5227), (0.08379, 0.749, -0.5227), (0.1569, 0.7375, -0.5227), (0.2285, 0.7183, -0.5227), (0.2976, 0.6918, -0.5227), (0.3636, 0.6581, -0.5227), (0.4257, 0.6178, -0.5227), (0.4832, 0.5712, -0.5227), (0.5356, 0.5188, -0.5227), (0.5822, 0.4613, -0.5227), (0.6225, 0.3992, -0.5227), (0.6562, 0.3332, -0.5227), (0.6827, 0.2641, -0.5227), (0.7019, 0.1925, -0.5227), (0.7134, 0.1194, -0.5227), (0.7173, 0.04544, -0.5227), (0.7134, -0.02852, -0.5227), (0.7019, -0.1017, -0.5227), (0.6827, -0.1732, -0.5227), (0.6562, -0.2423, -0.5227), (0.6225, -0.3083, -0.5227), (0.5822, -0.3704, -0.5227), (0.5356, -0.428, -0.5227), (0.4832, -0.4803, -0.5227), (0.4257, -0.5269, -0.5227), (0.3636, -0.5673, -0.5227), (0.2976, -0.6009, -0.5227), (0.2285, -0.6274, -0.5227), (0.1569, -0.6466, -0.5227), (0.08379, -0.6582, -0.5227), (0.009839, -0.3934, 0.6876), (0.009839, -0.662, 0.4581), (-0.03603, -0.391, 0.6876), (-0.06411, -0.6582, 0.4581), (-0.0814, -0.3838, 0.6876), (-0.1373, -0.6466, 0.4581), (-0.1258, -0.3719, 0.6876), (-0.2088, -0.6274, 0.4581), (-0.1687, -0.3555, 0.6876), (-0.2779, -0.6009, 0.4581), (-0.2096, -0.3346, 0.6876), (-0.3439, -0.5673, 0.4581), (-0.2481, -0.3096, 0.6876), (-0.406, -0.5269, 0.4581), (-0.2838, -0.2807, 0.6876), (-0.4636, -0.4803, 0.4581), (-0.3163, -0.2482, 0.6876), (-0.5159, -0.428, 0.4581), (-0.3452, -0.2125, 0.6876), (-0.5625, -0.3704, 0.4581), (-0.3702, -0.174, 0.6876), (-0.6029, -0.3083, 0.4581), (-0.3911, -0.1331, 0.6876), (-0.6365, -0.2423, 0.4581), (-0.4075, -0.09017, 0.6876), (-0.663, -0.1732, 0.4581), (-0.4194, -0.04581, 0.6876), (-0.6822, -0.1017, 0.4581), (-0.4266, -0.000436, 0.6876), (-0.6938, -0.02852, 0.4581), (-0.429, 0.04544, 0.6876), (-0.6976, 0.04544, 0.4581), (-0.4266, 0.09131, 0.6876), (-0.6938, 0.1194, 0.4581), (-0.4194, 0.1367, 0.6876), (-0.6822, 0.1925, 0.4581), (-0.4075, 0.181, 0.6876), (-0.663, 0.2641, 0.4581), (-0.3911, 0.2239, 0.6876), (-0.6365, 0.3332, 0.4581), (-0.3702, 0.2649, 0.6876), (-0.6029, 0.3992, 0.4581), (-0.3452, 0.3034, 0.6876), (-0.5625, 0.4613, 0.4581), (-0.3163, 0.3391, 0.6876), (-0.5159, 0.5188, 0.4581), (-0.2838, 0.3716, 0.6876), (-0.4636, 0.5712, 0.4581), (-0.2481, 0.4005, 0.6876), (-0.406, 0.6178, 0.4581), (-0.2096, 0.4255, 0.6876), (-0.3439, 0.6581, 0.4581), (-0.1687, 0.4463, 0.6876), (-0.2779, 0.6918, 0.4581), (-0.1258, 0.4628, 0.6876), (-0.2088, 0.7183, 0.4581), (-0.0814, 0.4747, 0.6876), (-0.1373, 0.7375, 0.4581), (-0.03603, 0.4819, 0.6876), (-0.06411, 0.749, 0.4581), (0.009839, 0.4843, 0.6876), (0.009839, 0.7529, 0.4581), (0.05571, 0.4819, 0.6876), (0.08379, 0.749, 0.4581), (0.1011, 0.4747, 0.6876), (0.1569, 0.7375, 0.4581), (0.1455, 0.4628, 0.6876), (0.2285, 0.7183, 0.4581), (0.1883, 0.4463, 0.6876), (0.2976, 0.6918, 0.4581), (0.2293, 0.4255, 0.6876), (0.3636, 0.6581, 0.4581), (0.2678, 0.4005, 0.6876), (0.4257, 0.6178, 0.4581), (0.3035, 0.3716, 0.6876), (0.4832, 0.5712, 0.4581), (0.336, 0.3391, 0.6876), (0.5356, 0.5188, 0.4581), (0.3649, 0.3034, 0.6876), (0.5822, 0.4613, 0.4581), (0.3899, 0.2649, 0.6876), (0.6225, 0.3992, 0.4581), (0.4107, 0.2239, 0.6876), (0.6562, 0.3332, 0.4581), (0.4272, 0.181, 0.6876), (0.6827, 0.2641, 0.4581), (0.4391, 0.1367, 0.6876), (0.7019, 0.1925, 0.4581), (0.4463, 0.09131, 0.6876), (0.7134, 0.1194, 0.4581), (0.4487, 0.04544, 0.6876), (0.7173, 0.04544, 0.4581), (0.4463, -0.000436, 0.6876), (0.7134, -0.02852, 0.4581), (0.4391, -0.04581, 0.6876), (0.7019, -0.1017, 0.4581), (0.4272, -0.09017, 0.6876), (0.6827, -0.1732, 0.4581), (0.4107, -0.1331, 0.6876), (0.6562, -0.2423, 0.4581), (0.3899, -0.174, 0.6876), (0.6225, -0.3083, 0.4581), (0.3649, -0.2125, 0.6876), (0.5822, -0.3704, 0.4581), (0.336, -0.2482, 0.6876), (0.5356, -0.428, 0.4581), (0.3035, -0.2807, 0.6876), (0.4832, -0.4803, 0.4581), (0.2678, -0.3096, 0.6876), (0.4257, -0.5269, 0.4581), (0.2293, -0.3346, 0.6876), (0.3636, -0.5673, 0.4581), (0.1883, -0.3555, 0.6876), (0.2976, -0.6009, 0.4581), (0.1455, -0.3719, 0.6876), (0.2285, -0.6274, 0.4581), (0.1011, -0.3838, 0.6876), (0.1569, -0.6466, 0.4581), (0.05571, -0.391, 0.6876), (0.08379, -0.6582, 0.4581)], [], [(0, 32, 1), (1, 32, 2), (2, 32, 3), (3, 32, 4), (4, 32, 5), (5, 32, 6), (6, 32, 7), (7, 32, 8), (8, 32, 9), (9, 32, 10), (10, 32, 11), (11, 32, 12), (12, 32, 13), (13, 32, 14), (14, 32, 15), (15, 32, 16), (16, 32, 17), (17, 32, 18), (18, 32, 19), (19, 32, 20), (20, 32, 21), (21, 32, 22), (22, 32, 23), (23, 32, 24), (24, 32, 25), (25, 32, 26), (26, 32, 27), (27, 32, 28), (28, 32, 29), (29, 32, 30), (0, 1, 2, 3, 4, 5, 6, 7, 8, 9, 10, 11, 12, 13, 14, 15, 16, 17, 18, 19, 20, 21, 22, 23, 24, 25, 26, 27, 28, 29, 30, 31), (30, 32, 31), (31, 32, 0), (212, 94, 33, 92), (98, 100, 36, 35), (100, 102, 37, 36), (102, 104, 38, 37), (104, 106, 39, 38), (106, 108, 40, 39), (108, 110, 41, 40), (110, 112, 42, 41), (112, 114, 43, 42), (114, 116, 44, 43), (116, 118, 45, 44), (118, 120, 46, 45), (120, 122, 47, 46), (122, 124, 48, 47), (124, 126, 49, 48), (126, 128, 50, 49), (128, 130, 51, 50), (130, 132, 52, 51), (132, 134, 53, 52), (134, 136, 54, 53), (136, 138, 55, 54), (138, 140, 56, 55), (140, 142, 57, 56), (142, 144, 58, 57), (144, 146, 59, 58), (146, 148, 60, 59), (148, 150, 61, 60), (150, 152, 62, 61), (152, 154, 63, 62), (154, 156, 64, 63), (156, 158, 65, 64), (158, 160, 66, 65), (160, 162, 67, 66), (162, 164, 68, 67), (164, 166, 69, 68), (166, 168, 70, 69), (168, 170, 71, 70), (170, 172, 72, 71), (172, 174, 73, 72), (174, 176, 74, 73), (176, 178, 75, 74), (178, 180, 76, 75), (180, 182, 77, 76), (182, 184, 78, 77), (184, 186, 79, 78), (186, 188, 80, 79), (188, 190, 81, 80), (190, 192, 82, 81), (192, 194, 83, 82), (194, 196, 84, 83), (196, 198, 85, 84), (198, 200, 86, 85), (200, 202, 87, 86), (202, 204, 88, 87), (204, 206, 89, 88), (206, 208, 90, 89), (208, 210, 91, 90), (210, 212, 92, 91), (34, 33, 92, 91, 90, 89, 88, 87, 86, 85, 84, 83, 82, 81, 80, 79, 78, 77, 76, 75, 74, 73, 72, 71, 70, 69, 68, 67, 66, 65, 64, 63, 62, 61, 60, 59, 58, 57, 56, 55, 54, 53, 52, 51, 50, 49, 48, 47, 46, 45, 44, 43, 42, 41, 40, 39, 38, 37, 36, 35), (96, 98, 35, 34), (94, 96, 34, 33), (94, 93, 95, 96), (96, 95, 97, 98), (98, 97, 99, 100), (100, 99, 101, 102), (102, 101, 103, 104), (104, 103, 105, 106), (106, 105, 107, 108), (108, 107, 109, 110), (110, 109, 111, 112), (112, 111, 113, 114), (114, 113, 115, 116), (116, 115, 117, 118), (118, 117, 119, 120), (120, 119, 121, 122), (122, 121, 123, 124), (124, 123, 125, 126), (126, 125, 127, 128), (128, 127, 129, 130), (130, 129, 131, 132), (132, 131, 133, 134), (134, 133, 135, 136), (136, 135, 137, 138), (138, 137, 139, 140), (140, 139, 141, 142), (142, 141, 143, 144), (144, 143, 145, 146), (146, 145, 147, 148), (148, 147, 149, 150), (150, 149, 151, 152), (152, 151, 153, 154), (154, 153, 155, 156), (156, 155, 157, 158), (158, 157, 159, 160), (160, 159, 161, 162), (162, 161, 163, 164), (164, 163, 165, 166), (166, 165, 167, 168), (168, 167, 169, 170), (170, 169, 171, 172), (172, 171, 173, 174), (174, 173, 175, 176), (176, 175, 177, 178), (178, 177, 179, 180), (180, 179, 181, 182), (182, 181, 183, 184), (184, 183, 185, 186), (186, 185, 187, 188), (188, 187, 189, 190), (190, 189, 191, 192), (192, 191, 193, 194), (194, 193, 195, 196), (196, 195, 197, 198), (198, 197, 199, 200), (200, 199, 201, 202), (202, 201, 203, 204), (204, 203, 205, 206), (206, 205, 207, 208), (208, 207, 209, 210), (210, 209, 211, 212), (212, 211, 93, 94), (93, 211, 209, 207, 205, 203, 201, 199, 197, 195, 193, 191, 189, 187, 185, 183, 181, 179, 177, 175, 173, 171, 169, 167, 165, 163, 161, 159, 157, 155, 153, 151, 149, 147, 145, 143, 141, 139, 137, 135, 133, 131, 129, 127, 125, 123, 121, 119, 117, 115, 113, 111, 109, 107, 105, 103, 101, 99, 97, 95)])
me_cone.polygons.foreach_set('use_smooth', [1, 1, 1, 1, 1, 1, 1, 1, 1, 1, 1, 1, 1, 1, 1, 1, 1, 1, 1, 1, 1, 1, 1, 1, 1, 1, 1, 1, 1, 1, 1, 1, 1, 0, 0, 0, 0, 0, 0, 0, 0, 0, 0, 0, 0, 0, 0, 0, 0, 0, 0, 0, 0, 0, 0, 0, 0, 0, 0, 0, 0, 0, 0, 0, 0, 0, 0, 0, 0, 0, 0, 0, 0, 0, 0, 0, 0, 0, 0, 0, 0, 0, 0, 0, 0, 0, 0, 0, 0, 0, 0, 0, 0, 0, 0, 0, 0, 0, 0, 0, 0, 0, 0, 0, 0, 0, 0, 0, 0, 0, 0, 0, 0, 0, 0, 0, 0, 0, 0, 0, 0, 0, 0, 0, 0, 0, 0, 0, 0, 0, 0, 0, 0, 0, 0, 0, 0, 0, 0, 0, 0, 0, 0, 0, 0, 0, 0, 0, 0, 0, 0, 0, 0, 0, 0])
_uv = me_cone.uv_layers.new(name='UVMap')
_uv.uv.foreach_set('vector', [0.25, 0.49, 0.25, 0.25, 0.2968, 0.4854, 0.2968, 0.4854, 0.25, 0.25, 0.3418, 0.4717, 0.3418, 0.4717, 0.25, 0.25, 0.3833, 0.4496, 0.3833, 0.4496, 0.25, 0.25, 0.4197, 0.4197, 0.4197, 0.4197, 0.25, 0.25, 0.4496, 0.3833, 0.4496, 0.3833, 0.25, 0.25, 0.4717, 0.3418, 0.4717, 0.3418, 0.25, 0.25, 0.4854, 0.2968, 0.4854, 0.2968, 0.25, 0.25, 0.49, 0.25, 0.49, 0.25, 0.25, 0.25, 0.4854, 0.2032, 0.4854, 0.2032, 0.25, 0.25, 0.4717, 0.1582, 0.4717, 0.1582, 0.25, 0.25, 0.4496, 0.1167, 0.4496, 0.1167, 0.25, 0.25, 0.4197, 0.08029, 0.4197, 0.08029, 0.25, 0.25, 0.3833, 0.05045, 0.3833, 0.05045, 0.25, 0.25, 0.3418, 0.02827, 0.3418, 0.02827, 0.25, 0.25, 0.2968, 0.01461, 0.2968, 0.01461, 0.25, 0.25, 0.25, 0.01, 0.25, 0.01, 0.25, 0.25, 0.2032, 0.01461, 0.2032, 0.01461, 0.25, 0.25, 0.1582, 0.02827, 0.1582, 0.02827, 0.25, 0.25, 0.1167, 0.05045, 0.1167, 0.05045, 0.25, 0.25, 0.08029, 0.08029, 0.08029, 0.08029, 0.25, 0.25, 0.05045, 0.1167, 0.05045, 0.1167, 0.25, 0.25, 0.02827, 0.1582, 0.02827, 0.1582, 0.25, 0.25, 0.01461, 0.2032, 0.01461, 0.2032, 0.25, 0.25, 0.01, 0.25, 0.01, 0.25, 0.25, 0.25, 0.01461, 0.2968, 0.01461, 0.2968, 0.25, 0.25, 0.02827, 0.3418, 0.02827, 0.3418, 0.25, 0.25, 0.05045, 0.3833, 0.05045, 0.3833, 0.25, 0.25, 0.08029, 0.4197, 0.08029, 0.4197, 0.25, 0.25, 0.1167, 0.4496, 0.1167, 0.4496, 0.25, 0.25, 0.1582, 0.4717, 0.75, 0.49, 0.7968, 0.4854, 0.8418, 0.4717, 0.8833, 0.4496, 0.9197, 0.4197, 0.9496, 0.3833, 0.9717, 0.3418, 0.9854, 0.2968, 0.99, 0.25, 0.9854, 0.2032, 0.9717, 0.1582, 0.9496, 0.1167, 0.9197, 0.08029, 0.8833, 0.05045, 0.8418, 0.02827, 0.7968, 0.01461, 0.75, 0.01, 0.7032, 0.01461, 0.6582, 0.02827, 0.6167, 0.05045, 0.5803, 0.08029, 0.5504, 0.1167, 0.5283, 0.1582, 0.5146, 0.2032, 0.51, 0.25, 0.5146, 0.2968, 0.5283, 0.3418, 0.5504, 0.3833, 0.5803, 0.4197, 0.6167, 0.4496, 0.6582, 0.4717, 0.7032, 0.4854, 0.1582, 0.4717, 0.25, 0.25, 0.2032, 0.4854, 0.2032, 0.4854, 0.25, 0.25, 0.25, 0.49, 0.01667, 0.5948, 2.794e-07, 0.5948, 2.794e-07, 1.0, 0.01667, 1.0, 0.9667, 0.5948, 0.95, 0.5948, 0.95, 1.0, 0.9667, 1.0, 0.95, 0.5948, 0.9333, 0.5948, 0.9333, 1.0, 0.95, 1.0, 0.9333, 0.5948, 0.9167, 0.5948, 0.9167, 1.0, 0.9333, 1.0, 0.9167, 0.5948, 0.9, 0.5948, 0.9, 1.0, 0.9167, 1.0, 0.9, 0.5948, 0.8833, 0.5948, 0.8833, 1.0, 0.9, 1.0, 0.8833, 0.5948, 0.8667, 0.5948, 0.8667, 1.0, 0.8833, 1.0, 0.8667, 0.5948, 0.85, 0.5948, 0.85, 1.0, 0.8667, 1.0, 0.85, 0.5948, 0.8333, 0.5948, 0.8333, 1.0, 0.85, 1.0, 0.8333, 0.5948, 0.8167, 0.5948, 0.8167, 1.0, 0.8333, 1.0, 0.8167, 0.5948, 0.8, 0.5948, 0.8, 1.0, 0.8167, 1.0, 0.8, 0.5948, 0.7833, 0.5948, 0.7833, 1.0, 0.8, 1.0, 0.7833, 0.5948, 0.7667, 0.5948, 0.7667, 1.0, 0.7833, 1.0, 0.7667, 0.5948, 0.75, 0.5948, 0.75, 1.0, 0.7667, 1.0, 0.75, 0.5948, 0.7333, 0.5948, 0.7333, 1.0, 0.75, 1.0, 0.7333, 0.5948, 0.7167, 0.5948, 0.7167, 1.0, 0.7333, 1.0, 0.7167, 0.5948, 0.7, 0.5948, 0.7, 1.0, 0.7167, 1.0, 0.7, 0.5948, 0.6833, 0.5948, 0.6833, 1.0, 0.7, 1.0, 0.6833, 0.5948, 0.6667, 0.5948, 0.6667, 1.0, 0.6833, 1.0, 0.6667, 0.5948, 0.65, 0.5948, 0.65, 1.0, 0.6667, 1.0, 0.65, 0.5948, 0.6333, 0.5948, 0.6333, 1.0, 0.65, 1.0, 0.6333, 0.5948, 0.6167, 0.5948, 0.6167, 1.0, 0.6333, 1.0, 0.6167, 0.5948, 0.6, 0.5948, 0.6, 1.0, 0.6167, 1.0, 0.6, 0.5948, 0.5833, 0.5948, 0.5833, 1.0, 0.6, 1.0, 0.5833, 0.5948, 0.5667, 0.5948, 0.5667, 1.0, 0.5833, 1.0, 0.5667, 0.5948, 0.55, 0.5948, 0.55, 1.0, 0.5667, 1.0, 0.55, 0.5948, 0.5333, 0.5948, 0.5333, 1.0, 0.55, 1.0, 0.5333, 0.5948, 0.5167, 0.5948, 0.5167, 1.0, 0.5333, 1.0, 0.5167, 0.5948, 0.5, 0.5948, 0.5, 1.0, 0.5167, 1.0, 0.5, 0.5948, 0.4833, 0.5948, 0.4833, 1.0, 0.5, 1.0, 0.4833, 0.5948, 0.4667, 0.5948, 0.4667, 1.0, 0.4833, 1.0, 0.4667, 0.5948, 0.45, 0.5948, 0.45, 1.0, 0.4667, 1.0, 0.45, 0.5948, 0.4333, 0.5948, 0.4333, 1.0, 0.45, 1.0, 0.4333, 0.5948, 0.4167, 0.5948, 0.4167, 1.0, 0.4333, 1.0, 0.4167, 0.5948, 0.4, 0.5948, 0.4, 1.0, 0.4167, 1.0, 0.4, 0.5948, 0.3833, 0.5948, 0.3833, 1.0, 0.4, 1.0, 0.3833, 0.5948, 0.3667, 0.5948, 0.3667, 1.0, 0.3833, 1.0, 0.3667, 0.5948, 0.35, 0.5948, 0.35, 1.0, 0.3667, 1.0, 0.35, 0.5948, 0.3333, 0.5948, 0.3333, 1.0, 0.35, 1.0, 0.3333, 0.5948, 0.3167, 0.5948, 0.3167, 1.0, 0.3333, 1.0, 0.3167, 0.5948, 0.3, 0.5948, 0.3, 1.0, 0.3167, 1.0, 0.3, 0.5948, 0.2833, 0.5948, 0.2833, 1.0, 0.3, 1.0, 0.2833, 0.5948, 0.2667, 0.5948, 0.2667, 1.0, 0.2833, 1.0, 0.2667, 0.5948, 0.25, 0.5948, 0.25, 1.0, 0.2667, 1.0, 0.25, 0.5948, 0.2333, 0.5948, 0.2333, 1.0, 0.25, 1.0, 0.2333, 0.5948, 0.2167, 0.5948, 0.2167, 1.0, 0.2333, 1.0, 0.2167, 0.5948, 0.2, 0.5948, 0.2, 1.0, 0.2167, 1.0, 0.2, 0.5948, 0.1833, 0.5948, 0.1833, 1.0, 0.2, 1.0, 0.1833, 0.5948, 0.1667, 0.5948, 0.1667, 1.0, 0.1833, 1.0, 0.1667, 0.5948, 0.15, 0.5948, 0.15, 1.0, 0.1667, 1.0, 0.15, 0.5948, 0.1333, 0.5948, 0.1333, 1.0, 0.15, 1.0, 0.1333, 0.5948, 0.1167, 0.5948, 0.1167, 1.0, 0.1333, 1.0, 0.1167, 0.5948, 0.1, 0.5948, 0.1, 1.0, 0.1167, 1.0, 0.1, 0.5948, 0.08333, 0.5948, 0.08333, 1.0, 0.1, 1.0, 0.08333, 0.5948, 0.06667, 0.5948, 0.06667, 1.0, 0.08333, 1.0, 0.06667, 0.5948, 0.05, 0.5948, 0.05, 1.0, 0.06667, 1.0, 0.05, 0.5948, 0.03333, 0.5948, 0.03333, 1.0, 0.05, 1.0, 0.03333, 0.5948, 0.01667, 0.5948, 0.01667, 1.0, 0.03333, 1.0, 0.2751, 0.4887, 0.25, 0.49, 0.2249, 0.4887, 0.2001, 0.4848, 0.1758, 0.4783, 0.1524, 0.4693, 0.13, 0.4578, 0.1089, 0.4442, 0.08941, 0.4284, 0.07165, 0.4106, 0.05584, 0.3911, 0.04215, 0.37, 0.03075, 0.3476, 0.02175, 0.3242, 0.01524, 0.2999, 0.01131, 0.2751, 0.01, 0.25, 0.01131, 0.2249, 0.01524, 0.2001, 0.02175, 0.1758, 0.03075, 0.1524, 0.04215, 0.13, 0.05584, 0.1089, 0.07165, 0.08941, 0.08941, 0.07165, 0.1089, 0.05584, 0.13, 0.04215, 0.1524, 0.03075, 0.1758, 0.02175, 0.2001, 0.01524, 0.2249, 0.01131, 0.25, 0.01, 0.2751, 0.01131, 0.2999, 0.01524, 0.3242, 0.02175, 0.3476, 0.03075, 0.37, 0.04215, 0.3911, 0.05584, 0.4106, 0.07165, 0.4284, 0.08941, 0.4442, 0.1089, 0.4578, 0.13, 0.4693, 0.1524, 0.4783, 0.1758, 0.4848, 0.2001, 0.4887, 0.2249, 0.49, 0.25, 0.4887, 0.2751, 0.4848, 0.2999, 0.4783, 0.3242, 0.4693, 0.3476, 0.4578, 0.37, 0.4442, 0.3911, 0.4284, 0.4106, 0.4106, 0.4284, 0.3911, 0.4442, 0.37, 0.4578, 0.3476, 0.4693, 0.3242, 0.4783, 0.2999, 0.4848, 0.9833, 0.5948, 0.9667, 0.5948, 0.9667, 1.0, 0.9833, 1.0, 1.0, 0.5948, 0.9833, 0.5948, 0.9833, 1.0, 1.0, 1.0, 0.75, 0.49, 0.75, 0.3989, 0.7656, 0.3981, 0.7751, 0.4887, 0.7751, 0.4887, 0.7656, 0.3981, 0.781, 0.3956, 0.7999, 0.4848, 0.7999, 0.4848, 0.781, 0.3956, 0.796, 0.3916, 0.8242, 0.4783, 0.8242, 0.4783, 0.796, 0.3916, 0.8106, 0.386, 0.8476, 0.4693, 0.8476, 0.4693, 0.8106, 0.386, 0.8244, 0.3789, 0.87, 0.4578, 0.87, 0.4578, 0.8244, 0.3789, 0.8375, 0.3704, 0.8911, 0.4442, 0.8911, 0.4442, 0.8375, 0.3704, 0.8496, 0.3606, 0.9106, 0.4284, 0.9106, 0.4284, 0.8496, 0.3606, 0.8606, 0.3496, 0.9284, 0.4106, 0.9284, 0.4106, 0.8606, 0.3496, 0.8704, 0.3375, 0.9442, 0.3911, 0.9442, 0.3911, 0.8704, 0.3375, 0.8789, 0.3244, 0.9578, 0.37, 0.9578, 0.37, 0.8789, 0.3244, 0.886, 0.3106, 0.9693, 0.3476, 0.9693, 0.3476, 0.886, 0.3106, 0.8916, 0.296, 0.9783, 0.3242, 0.9783, 0.3242, 0.8916, 0.296, 0.8956, 0.281, 0.9848, 0.2999, 0.9848, 0.2999, 0.8956, 0.281, 0.8981, 0.2656, 0.9887, 0.2751, 0.9887, 0.2751, 0.8981, 0.2656, 0.8989, 0.25, 0.99, 0.25, 0.99, 0.25, 0.8989, 0.25, 0.8981, 0.2344, 0.9887, 0.2249, 0.9887, 0.2249, 0.8981, 0.2344, 0.8956, 0.219, 0.9848, 0.2001, 0.9848, 0.2001, 0.8956, 0.219, 0.8916, 0.204, 0.9783, 0.1758, 0.9783, 0.1758, 0.8916, 0.204, 0.886, 0.1894, 0.9693, 0.1524, 0.9693, 0.1524, 0.886, 0.1894, 0.8789, 0.1756, 0.9578, 0.13, 0.9578, 0.13, 0.8789, 0.1756, 0.8704, 0.1625, 0.9442, 0.1089, 0.9442, 0.1089, 0.8704, 0.1625, 0.8606, 0.1504, 0.9284, 0.08941, 0.9284, 0.08941, 0.8606, 0.1504, 0.8496, 0.1394, 0.9106, 0.07165, 0.9106, 0.07165, 0.8496, 0.1394, 0.8375, 0.1296, 0.8911, 0.05584, 0.8911, 0.05584, 0.8375, 0.1296, 0.8244, 0.1211, 0.87, 0.04215, 0.87, 0.04215, 0.8244, 0.1211, 0.8106, 0.114, 0.8476, 0.03075, 0.8476, 0.03075, 0.8106, 0.114, 0.796, 0.1084, 0.8242, 0.02175, 0.8242, 0.02175, 0.796, 0.1084, 0.781, 0.1044, 0.7999, 0.01524, 0.7999, 0.01524, 0.781, 0.1044, 0.7656, 0.1019, 0.7751, 0.01131, 0.7751, 0.01131, 0.7656, 0.1019, 0.75, 0.1011, 0.75, 0.01, 0.75, 0.01, 0.75, 0.1011, 0.7344, 0.1019, 0.7249, 0.01131, 0.7249, 0.01131, 0.7344, 0.1019, 0.719, 0.1044, 0.7001, 0.01524, 0.7001, 0.01524, 0.719, 0.1044, 0.704, 0.1084, 0.6758, 0.02175, 0.6758, 0.02175, 0.704, 0.1084, 0.6894, 0.114, 0.6524, 0.03075, 0.6524, 0.03075, 0.6894, 0.114, 0.6756, 0.1211, 0.63, 0.04215, 0.63, 0.04215, 0.6756, 0.1211, 0.6625, 0.1296, 0.6089, 0.05584, 0.6089, 0.05584, 0.6625, 0.1296, 0.6504, 0.1394, 0.5894, 0.07165, 0.5894, 0.07165, 0.6504, 0.1394, 0.6394, 0.1504, 0.5716, 0.08941, 0.5716, 0.08941, 0.6394, 0.1504, 0.6296, 0.1625, 0.5558, 0.1089, 0.5558, 0.1089, 0.6296, 0.1625, 0.6211, 0.1756, 0.5422, 0.13, 0.5422, 0.13, 0.6211, 0.1756, 0.614, 0.1894, 0.5307, 0.1524, 0.5307, 0.1524, 0.614, 0.1894, 0.6084, 0.204, 0.5217, 0.1758, 0.5217, 0.1758, 0.6084, 0.204, 0.6044, 0.219, 0.5152, 0.2001, 0.5152, 0.2001, 0.6044, 0.219, 0.6019, 0.2344, 0.5113, 0.2249, 0.5113, 0.2249, 0.6019, 0.2344, 0.6011, 0.25, 0.51, 0.25, 0.51, 0.25, 0.6011, 0.25, 0.6019, 0.2656, 0.5113, 0.2751, 0.5113, 0.2751, 0.6019, 0.2656, 0.6044, 0.281, 0.5152, 0.2999, 0.5152, 0.2999, 0.6044, 0.281, 0.6084, 0.296, 0.5217, 0.3242, 0.5217, 0.3242, 0.6084, 0.296, 0.614, 0.3106, 0.5307, 0.3476, 0.5307, 0.3476, 0.614, 0.3106, 0.6211, 0.3244, 0.5422, 0.37, 0.5422, 0.37, 0.6211, 0.3244, 0.6296, 0.3375, 0.5558, 0.3911, 0.5558, 0.3911, 0.6296, 0.3375, 0.6394, 0.3496, 0.5716, 0.4106, 0.5716, 0.4106, 0.6394, 0.3496, 0.6504, 0.3606, 0.5894, 0.4284, 0.5894, 0.4284, 0.6504, 0.3606, 0.6625, 0.3704, 0.6089, 0.4442, 0.6089, 0.4442, 0.6625, 0.3704, 0.6756, 0.3789, 0.63, 0.4578, 0.63, 0.4578, 0.6756, 0.3789, 0.6894, 0.386, 0.6524, 0.4693, 0.6524, 0.4693, 0.6894, 0.386, 0.704, 0.3916, 0.6758, 0.4783, 0.6758, 0.4783, 0.704, 0.3916, 0.719, 0.3956, 0.7001, 0.4848, 0.7001, 0.4848, 0.719, 0.3956, 0.7344, 0.3981, 0.7249, 0.4887, 0.7249, 0.4887, 0.7344, 0.3981, 0.75, 0.3989, 0.75, 0.49, 0.75, 0.3989, 0.7344, 0.3981, 0.719, 0.3956, 0.704, 0.3916, 0.6894, 0.386, 0.6756, 0.3789, 0.6625, 0.3704, 0.6504, 0.3606, 0.6394, 0.3496, 0.6296, 0.3375, 0.6211, 0.3244, 0.614, 0.3106, 0.6084, 0.296, 0.6044, 0.281, 0.6019, 0.2656, 0.6011, 0.25, 0.6019, 0.2344, 0.6044, 0.219, 0.6084, 0.204, 0.614, 0.1894, 0.6211, 0.1756, 0.6296, 0.1625, 0.6394, 0.1504, 0.6504, 0.1394, 0.6625, 0.1296, 0.6756, 0.1211, 0.6894, 0.114, 0.704, 0.1084, 0.719, 0.1044, 0.7344, 0.1019, 0.75, 0.1011, 0.7656, 0.1019, 0.781, 0.1044, 0.796, 0.1084, 0.8106, 0.114, 0.8244, 0.1211, 0.8375, 0.1296, 0.8496, 0.1394, 0.8606, 0.1504, 0.8704, 0.1625, 0.8789, 0.1756, 0.886, 0.1894, 0.8916, 0.204, 0.8956, 0.219, 0.8981, 0.2344, 0.8989, 0.25, 0.8981, 0.2656, 0.8956, 0.281, 0.8916, 0.296, 0.886, 0.3106, 0.8789, 0.3244, 0.8704, 0.3375, 0.8606, 0.3496, 0.8496, 0.3606, 0.8375, 0.3704, 0.8244, 0.3789, 0.8106, 0.386, 0.796, 0.3916, 0.781, 0.3956, 0.7656, 0.3981])
me_cone.materials.append(mat_material_006)
me_cone.update()

# ---- objects
ob_cube_008 = bpy.data.objects.new('Cube.008', me_cube_009)
ob_cone_001 = bpy.data.objects.new('Cone.001', me_cone_001)
ob_cone = bpy.data.objects.new('Cone', me_cone)

# ---- transforms, parenting, visibility, modifiers, constraints
ob_cube_008.location = (0.0, 0.1001, 0.2683)
ob_cube_008.scale = (0.1559, 0.3458, 0.2292)
_m = ob_cube_008.modifiers.new('Subdivision', 'SUBSURF')
_m.levels = 6
ob_cone_001.location = (0.0, -1.707, 1.316)
ob_cone_001.rotation_euler = (1.571, -0.0, 0.0)
ob_cone_001.scale = (0.1239, 0.1239, 0.1239)
ob_cone.location = (0.0, -0.8075, 1.299)
ob_cone.rotation_euler = (1.571, -0.0, 0.0)
ob_cone.scale = (0.3136, 0.3136, 0.3136)

# ---- collection membership
col_collection.objects.link(ob_cube_008)
col_collection.objects.link(ob_cone_001)
col_collection.objects.link(ob_cone)

# ---- scene / render settings (as saved in the file)
scene.frame_start = 1; scene.frame_end = 250; scene.frame_set(1)
scene.render.engine = 'BLENDER_EEVEE_NEXT'
scene.cycles.sampling_pattern = 'TABULATED_SOBOL'
scene.view_settings.view_transform = 'Standard'
bpy.context.view_layer.update()

# ---- added for rendering (the .blend has no active camera and no usable light): camera, sun
cam_auto = bpy.data.cameras.new('AutoCamera')
cam_auto.lens = 50.0
cam_auto.sensor_width = 36.0
cam_auto.clip_end = 1000.0
ob_auto_camera = bpy.data.objects.new('AutoCamera', cam_auto)
scene.collection.objects.link(ob_auto_camera)
ob_auto_camera.location = (2.92727, -4.35087, 3.20721)
ob_auto_camera.rotation_euler = (1.09748, -7.21219e-08, 0.694738)
scene.camera = ob_auto_camera
light_auto_sun = bpy.data.lights.new('AutoSun', 'SUN')
light_auto_sun.energy = 3.0
light_auto_sun.angle = 0.0523599
ob_auto_sun = bpy.data.objects.new('AutoSun', light_auto_sun)
scene.collection.objects.link(ob_auto_sun)
ob_auto_sun.rotation_euler = (0.872665, 0.174533, 0.523599)
bpy.context.view_layer.update()

